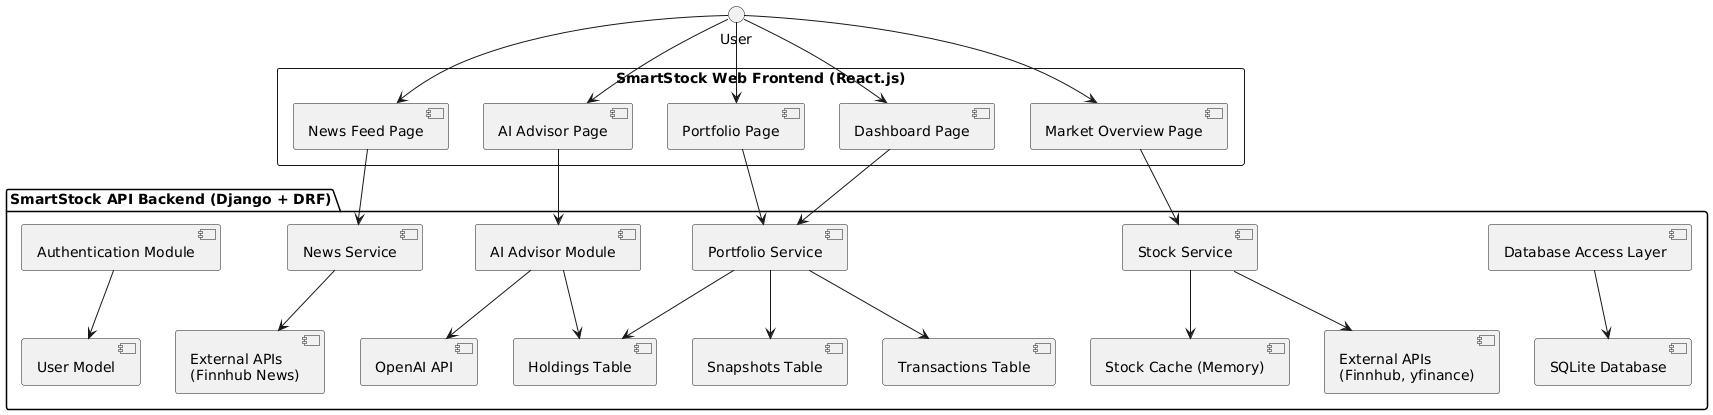

The diagram above was rendered by PlantUML. Its source (embedded in the PNG):
@startuml
package "SmartStock API Backend (Django + DRF)" {
    [Authentication Module] --> [User Model]
    [Portfolio Service] --> [Holdings Table]
    [Portfolio Service] --> [Transactions Table]
    [Portfolio Service] --> [Snapshots Table]
    [Stock Service] --> [External APIs\n(Finnhub, yfinance)]
    [Stock Service] --> [Stock Cache (Memory)]
    [News Service] --> [External APIs\n(Finnhub News)]
    [AI Advisor Module] --> [Holdings Table]
    [AI Advisor Module] --> [OpenAI API]
    [Database Access Layer] --> [SQLite Database]
}

rectangle "SmartStock Web Frontend (React.js)" {
    [Dashboard Page]
    [Portfolio Page]
    [Market Overview Page]
    [News Feed Page]
    [AI Advisor Page]
}

User --> [Dashboard Page]
User --> [Portfolio Page]
User --> [Market Overview Page]
User --> [News Feed Page]
User --> [AI Advisor Page]

[Dashboard Page] --> [Portfolio Service]
[Portfolio Page] --> [Portfolio Service]
[Market Overview Page] --> [Stock Service]
[News Feed Page] --> [News Service]
[AI Advisor Page] --> [AI Advisor Module]
@enduml